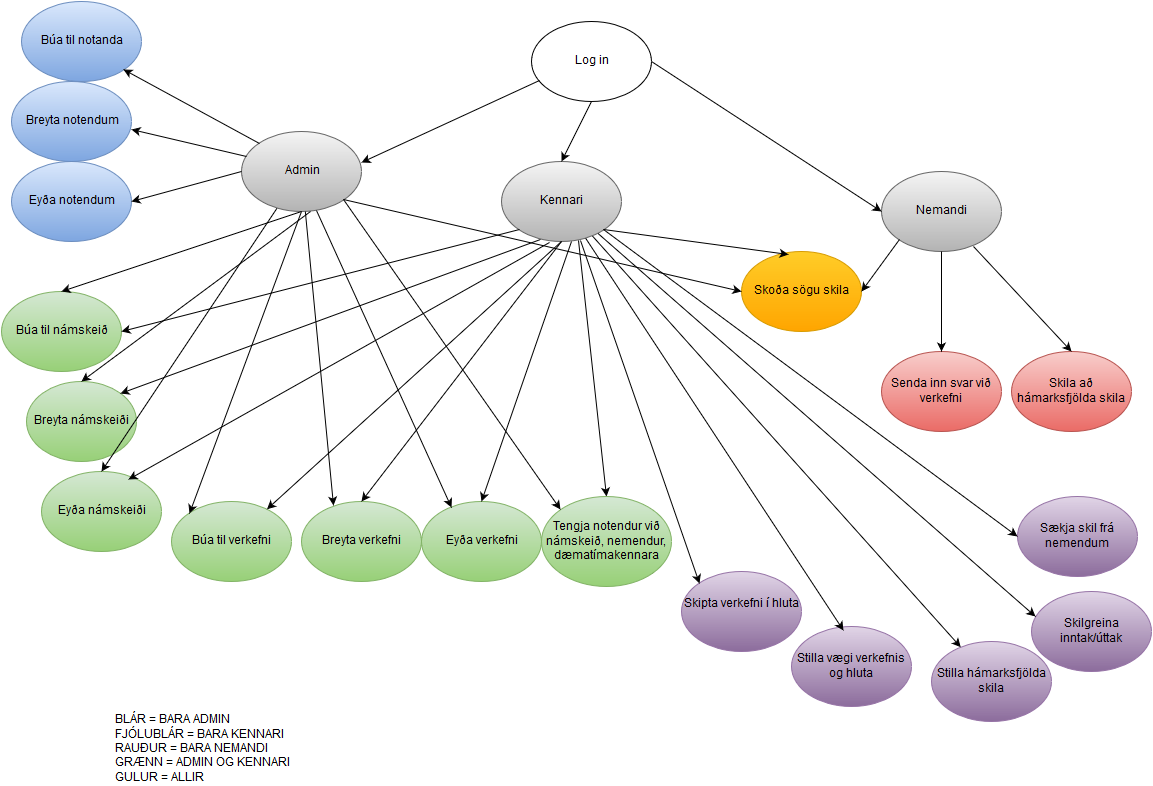

The diagram above was exported from draw.io. Its source (the exported page's mxGraphModel, read from the mxfile embedded in the PNG):
<mxGraphModel dx="2048" dy="1788" grid="1" gridSize="10" guides="1" tooltips="1" connect="1" arrows="1" fold="1" page="1" pageScale="1" pageWidth="826" pageHeight="1169" background="#ffffff" math="0" shadow="0">
  <root>
    <mxCell id="0" />
    <mxCell id="1" parent="0" />
    <mxCell id="7cc937a4d60a29b1-1" value="Log in&lt;br&gt;" style="ellipse;whiteSpace=wrap;html=1;fillColor=#ffffff;strokeColor=#000000;" vertex="1" parent="1">
      <mxGeometry x="340" y="-60" width="120" height="80" as="geometry" />
    </mxCell>
    <mxCell id="7cc937a4d60a29b1-2" value="Admin" style="ellipse;whiteSpace=wrap;html=1;plain-gray" vertex="1" parent="1">
      <mxGeometry x="50" y="50" width="120" height="80" as="geometry" />
    </mxCell>
    <mxCell id="7cc937a4d60a29b1-3" value="Kennari" style="ellipse;whiteSpace=wrap;html=1;plain-gray" vertex="1" parent="1">
      <mxGeometry x="310" y="80" width="120" height="80" as="geometry" />
    </mxCell>
    <mxCell id="7cc937a4d60a29b1-4" value="Nemandi" style="ellipse;whiteSpace=wrap;html=1;plain-gray" vertex="1" parent="1">
      <mxGeometry x="690" y="90" width="120" height="80" as="geometry" />
    </mxCell>
    <mxCell id="7cc937a4d60a29b1-5" value="" style="endArrow=classic;html=1;exitX=0.067;exitY=0.738;entryX=1;entryY=0.388;entryPerimeter=0;exitPerimeter=0;" edge="1" parent="1" source="7cc937a4d60a29b1-1" target="7cc937a4d60a29b1-2">
      <mxGeometry width="50" height="50" relative="1" as="geometry">
        <mxPoint x="300" y="180" as="sourcePoint" />
        <mxPoint x="350" y="130" as="targetPoint" />
      </mxGeometry>
    </mxCell>
    <mxCell id="7cc937a4d60a29b1-6" value="" style="endArrow=classic;html=1;exitX=0.5;exitY=1;entryX=0.5;entryY=0;" edge="1" parent="1" source="7cc937a4d60a29b1-1" target="7cc937a4d60a29b1-3">
      <mxGeometry x="210" y="140" width="50" height="50" as="geometry">
        <mxPoint x="410" y="140" as="sourcePoint" />
        <mxPoint x="210" y="221" as="targetPoint" />
      </mxGeometry>
    </mxCell>
    <mxCell id="7cc937a4d60a29b1-7" value="" style="endArrow=classic;html=1;entryX=0;entryY=0.5;exitX=1;exitY=0.5;" edge="1" parent="1" source="7cc937a4d60a29b1-1" target="7cc937a4d60a29b1-4">
      <mxGeometry x="220" y="150" width="50" height="50" as="geometry">
        <mxPoint x="400" y="130" as="sourcePoint" />
        <mxPoint x="220" y="231" as="targetPoint" />
      </mxGeometry>
    </mxCell>
    <mxCell id="7cc937a4d60a29b1-12" value="Búa til námskeið&lt;br&gt;" style="ellipse;whiteSpace=wrap;html=1;plain-green" vertex="1" parent="1">
      <mxGeometry x="-190" y="210" width="120" height="80" as="geometry" />
    </mxCell>
    <mxCell id="7cc937a4d60a29b1-13" value="" style="endArrow=classic;html=1;exitX=0.5;exitY=1;entryX=0.5;entryY=0;" edge="1" parent="1" source="7cc937a4d60a29b1-2" target="7cc937a4d60a29b1-12">
      <mxGeometry x="20" y="310" width="50" height="50" as="geometry">
        <mxPoint x="140" y="310" as="sourcePoint" />
        <mxPoint x="20" y="380" as="targetPoint" />
      </mxGeometry>
    </mxCell>
    <mxCell id="7cc937a4d60a29b1-14" value="" style="endArrow=classic;html=1;entryX=1;entryY=0.5;exitX=0;exitY=1;" edge="1" parent="1" source="7cc937a4d60a29b1-3" target="7cc937a4d60a29b1-12">
      <mxGeometry x="250" y="280" width="50" height="50" as="geometry">
        <mxPoint x="370" y="280" as="sourcePoint" />
        <mxPoint x="250" y="350" as="targetPoint" />
      </mxGeometry>
    </mxCell>
    <mxCell id="7cc937a4d60a29b1-15" value="Eyða notendum&lt;br&gt;" style="ellipse;whiteSpace=wrap;html=1;plain-blue" vertex="1" parent="1">
      <mxGeometry x="-180" y="80" width="120" height="80" as="geometry" />
    </mxCell>
    <mxCell id="7cc937a4d60a29b1-16" value="Breyta notendum&lt;br&gt;" style="ellipse;whiteSpace=wrap;html=1;plain-blue" vertex="1" parent="1">
      <mxGeometry x="-180" width="120" height="80" as="geometry" />
    </mxCell>
    <mxCell id="7cc937a4d60a29b1-17" value="Búa til notanda&lt;br&gt;" style="ellipse;whiteSpace=wrap;html=1;plain-blue" vertex="1" parent="1">
      <mxGeometry x="-170" y="-80" width="120" height="80" as="geometry" />
    </mxCell>
    <mxCell id="7cc937a4d60a29b1-18" value="" style="endArrow=classic;html=1;exitX=0;exitY=0;entryX=1;entryY=1;" edge="1" parent="1" source="7cc937a4d60a29b1-2" target="7cc937a4d60a29b1-17">
      <mxGeometry x="-100" y="60" width="50" height="50" as="geometry">
        <mxPoint x="140" y="60" as="sourcePoint" />
        <mxPoint x="-100" y="171" as="targetPoint" />
      </mxGeometry>
    </mxCell>
    <mxCell id="7cc937a4d60a29b1-19" value="" style="endArrow=classic;html=1;exitX=0.042;exitY=0.313;entryX=1;entryY=0.6;entryPerimeter=0;exitPerimeter=0;" edge="1" parent="1" source="7cc937a4d60a29b1-2" target="7cc937a4d60a29b1-16">
      <mxGeometry x="-90" y="70" width="50" height="50" as="geometry">
        <mxPoint x="68" y="232" as="sourcePoint" />
        <mxPoint x="-68" y="158" as="targetPoint" />
      </mxGeometry>
    </mxCell>
    <mxCell id="7cc937a4d60a29b1-20" value="" style="endArrow=classic;html=1;exitX=0;exitY=0.5;entryX=1;entryY=0.5;" edge="1" parent="1" source="7cc937a4d60a29b1-2" target="7cc937a4d60a29b1-15">
      <mxGeometry x="-80" y="80" width="50" height="50" as="geometry">
        <mxPoint x="78" y="242" as="sourcePoint" />
        <mxPoint x="-58" y="273" as="targetPoint" />
      </mxGeometry>
    </mxCell>
    <mxCell id="7cc937a4d60a29b1-21" value="&lt;span id=&quot;docs-internal-guid-e0cfc74d-542f-a57a-df82-94ed7cf9ab14&quot;&gt;Breyta námskeiði&lt;/span&gt;" style="ellipse;whiteSpace=wrap;html=1;plain-green" vertex="1" parent="1">
      <mxGeometry x="-165" y="300" width="110" height="80" as="geometry" />
    </mxCell>
    <mxCell id="7cc937a4d60a29b1-22" value="Eyða námskeiði&lt;br&gt;" style="ellipse;whiteSpace=wrap;html=1;plain-green" vertex="1" parent="1">
      <mxGeometry x="-150" y="390" width="120" height="80" as="geometry" />
    </mxCell>
    <mxCell id="7cc937a4d60a29b1-23" value="Búa til verkefni&lt;br&gt;" style="ellipse;whiteSpace=wrap;html=1;plain-green" vertex="1" parent="1">
      <mxGeometry x="-20" y="420" width="120" height="80" as="geometry" />
    </mxCell>
    <mxCell id="7cc937a4d60a29b1-25" value="" style="endArrow=classic;html=1;exitX=0.575;exitY=1;exitPerimeter=0;entryX=0.5;entryY=0;" edge="1" parent="1" source="7cc937a4d60a29b1-2" target="7cc937a4d60a29b1-21">
      <mxGeometry width="50" height="50" relative="1" as="geometry">
        <mxPoint x="140" y="390" as="sourcePoint" />
        <mxPoint x="190" y="340" as="targetPoint" />
      </mxGeometry>
    </mxCell>
    <mxCell id="7cc937a4d60a29b1-26" value="" style="endArrow=classic;html=1;entryX=0.5;entryY=0;" edge="1" parent="1" source="7cc937a4d60a29b1-2" target="7cc937a4d60a29b1-22">
      <mxGeometry x="119" y="300" width="50" height="50" as="geometry">
        <mxPoint x="119" y="300" as="sourcePoint" />
        <mxPoint x="125" y="410" as="targetPoint" />
      </mxGeometry>
    </mxCell>
    <mxCell id="7cc937a4d60a29b1-27" value="" style="endArrow=classic;html=1;exitX=0.5;exitY=1;entryX=0;entryY=0;" edge="1" parent="1" source="7cc937a4d60a29b1-2" target="7cc937a4d60a29b1-23">
      <mxGeometry x="129" y="310" width="50" height="50" as="geometry">
        <mxPoint x="129" y="310" as="sourcePoint" />
        <mxPoint x="135" y="420" as="targetPoint" />
      </mxGeometry>
    </mxCell>
    <mxCell id="7cc937a4d60a29b1-28" value="" style="endArrow=classic;html=1;exitX=0.5;exitY=1;" edge="1" parent="1" source="7cc937a4d60a29b1-3" target="7cc937a4d60a29b1-23">
      <mxGeometry x="139" y="320" width="50" height="50" as="geometry">
        <mxPoint x="139" y="320" as="sourcePoint" />
        <mxPoint x="145" y="430" as="targetPoint" />
      </mxGeometry>
    </mxCell>
    <mxCell id="7cc937a4d60a29b1-29" value="" style="endArrow=classic;html=1;exitX=0.4;exitY=1.013;exitPerimeter=0;entryX=0.725;entryY=0.1;entryPerimeter=0;" edge="1" parent="1" source="7cc937a4d60a29b1-3" target="7cc937a4d60a29b1-22">
      <mxGeometry x="149" y="330" width="50" height="50" as="geometry">
        <mxPoint x="400" y="290" as="sourcePoint" />
        <mxPoint x="372.14199738925026" y="410.46703831675586" as="targetPoint" />
      </mxGeometry>
    </mxCell>
    <mxCell id="7cc937a4d60a29b1-30" value="" style="endArrow=classic;html=1;exitX=0.325;exitY=0.975;exitPerimeter=0;entryX=1;entryY=0;" edge="1" parent="1" source="7cc937a4d60a29b1-3" target="7cc937a4d60a29b1-21">
      <mxGeometry x="159" y="340" width="50" height="50" as="geometry">
        <mxPoint x="410" y="300" as="sourcePoint" />
        <mxPoint x="382.14199738925026" y="420.46703831675586" as="targetPoint" />
      </mxGeometry>
    </mxCell>
    <mxCell id="7cc937a4d60a29b1-31" value="Breyta verkefni&lt;br&gt;" style="ellipse;whiteSpace=wrap;html=1;plain-green" vertex="1" parent="1">
      <mxGeometry x="110" y="420" width="120" height="80" as="geometry" />
    </mxCell>
    <mxCell id="7cc937a4d60a29b1-32" value="Eyða verkefni&lt;br&gt;" style="ellipse;whiteSpace=wrap;html=1;plain-green" vertex="1" parent="1">
      <mxGeometry x="230" y="420" width="120" height="80" as="geometry" />
    </mxCell>
    <mxCell id="7cc937a4d60a29b1-33" value="" style="endArrow=classic;html=1;exitX=0.583;exitY=1;entryX=0.5;entryY=0;exitPerimeter=0;" edge="1" parent="1" source="7cc937a4d60a29b1-3" target="7cc937a4d60a29b1-32">
      <mxGeometry width="50" height="50" relative="1" as="geometry">
        <mxPoint x="500" y="350" as="sourcePoint" />
        <mxPoint x="550" y="300" as="targetPoint" />
      </mxGeometry>
    </mxCell>
    <mxCell id="7cc937a4d60a29b1-34" value="" style="endArrow=classic;html=1;exitX=0.5;exitY=1;entryX=0.5;entryY=0;" edge="1" parent="1" source="7cc937a4d60a29b1-3" target="7cc937a4d60a29b1-31">
      <mxGeometry x="457" y="260" width="50" height="50" as="geometry">
        <mxPoint x="457" y="260" as="sourcePoint" />
        <mxPoint x="580" y="410" as="targetPoint" />
      </mxGeometry>
    </mxCell>
    <mxCell id="7cc937a4d60a29b1-35" value="" style="endArrow=classic;html=1;entryX=0.25;entryY=0.075;entryPerimeter=0;exitX=0.625;exitY=0.988;exitPerimeter=0;" edge="1" parent="1" source="7cc937a4d60a29b1-2" target="7cc937a4d60a29b1-32">
      <mxGeometry x="467" y="270" width="50" height="50" as="geometry">
        <mxPoint x="133" y="160" as="sourcePoint" />
        <mxPoint x="590" y="420" as="targetPoint" />
      </mxGeometry>
    </mxCell>
    <mxCell id="7cc937a4d60a29b1-36" value="" style="endArrow=classic;html=1;entryX=0.267;entryY=0.05;entryPerimeter=0;" edge="1" parent="1" source="7cc937a4d60a29b1-2" target="7cc937a4d60a29b1-31">
      <mxGeometry x="477" y="280" width="50" height="50" as="geometry">
        <mxPoint x="169" y="274" as="sourcePoint" />
        <mxPoint x="550" y="416" as="targetPoint" />
      </mxGeometry>
    </mxCell>
    <mxCell id="7cc937a4d60a29b1-39" value="&lt;span id=&quot;docs-internal-guid-e0cfc74d-5440-9e1c-e4c4-137498df8ca4&quot;&gt;Skoða sögu skila&lt;/span&gt;" style="ellipse;whiteSpace=wrap;html=1;plain-orange" vertex="1" parent="1">
      <mxGeometry x="550" y="170" width="120" height="80" as="geometry" />
    </mxCell>
    <mxCell id="7cc937a4d60a29b1-40" value="" style="endArrow=classic;html=1;exitX=0.642;exitY=0.988;exitPerimeter=0;entryX=0.5;entryY=0;" edge="1" parent="1" source="7cc937a4d60a29b1-3" target="7cc937a4d60a29b1-38">
      <mxGeometry width="50" height="50" relative="1" as="geometry">
        <mxPoint x="510" y="400" as="sourcePoint" />
        <mxPoint x="560" y="350" as="targetPoint" />
      </mxGeometry>
    </mxCell>
    <mxCell id="7cc937a4d60a29b1-42" value="" style="endArrow=classic;html=1;exitX=1;exitY=1;entryX=0.5;entryY=0;" edge="1" parent="1" source="7cc937a4d60a29b1-38">
      <mxGeometry x="397" y="169" width="50" height="50" as="geometry">
        <mxPoint x="397" y="169" as="sourcePoint" />
        <mxPoint x="425" y="425" as="targetPoint" />
      </mxGeometry>
    </mxCell>
    <mxCell id="7cc937a4d60a29b1-38" value="&lt;span id=&quot;docs-internal-guid-e0cfc74d-543e-6e32-a5ae-295c1c2dd9aa&quot;&gt;Tengja notendur við námskeið, nemendur, dæmatímakennara&lt;/span&gt;" style="ellipse;whiteSpace=wrap;html=1;plain-green" vertex="1" parent="1">
      <mxGeometry x="350" y="415" width="130" height="90" as="geometry" />
    </mxCell>
    <mxCell id="7cc937a4d60a29b1-43" value="" style="endArrow=classic;html=1;exitX=1;exitY=1;entryX=0;entryY=0;" edge="1" parent="1" source="7cc937a4d60a29b1-2" target="7cc937a4d60a29b1-38">
      <mxGeometry x="397" y="169" width="50" height="50" as="geometry">
        <mxPoint x="152" y="118" as="sourcePoint" />
        <mxPoint x="425" y="425" as="targetPoint" />
      </mxGeometry>
    </mxCell>
    <mxCell id="7cc937a4d60a29b1-44" value="" style="endArrow=classic;html=1;exitX=0;exitY=1;entryX=1;entryY=0.5;" edge="1" parent="1" source="7cc937a4d60a29b1-4" target="7cc937a4d60a29b1-39">
      <mxGeometry x="407" y="179" width="50" height="50" as="geometry">
        <mxPoint x="407" y="179" as="sourcePoint" />
        <mxPoint x="435" y="435" as="targetPoint" />
      </mxGeometry>
    </mxCell>
    <mxCell id="7cc937a4d60a29b1-45" value="" style="endArrow=classic;html=1;exitX=1;exitY=1;entryX=0.392;entryY=0.038;entryPerimeter=0;" edge="1" parent="1" source="7cc937a4d60a29b1-3" target="7cc937a4d60a29b1-39">
      <mxGeometry x="417" y="189" width="50" height="50" as="geometry">
        <mxPoint x="718" y="168" as="sourcePoint" />
        <mxPoint x="545" y="310" as="targetPoint" />
      </mxGeometry>
    </mxCell>
    <mxCell id="7cc937a4d60a29b1-46" value="" style="endArrow=classic;html=1;exitX=1;exitY=1;entryX=0;entryY=0.5;" edge="1" parent="1" source="7cc937a4d60a29b1-2" target="7cc937a4d60a29b1-39">
      <mxGeometry x="427" y="199" width="50" height="50" as="geometry">
        <mxPoint x="728" y="178" as="sourcePoint" />
        <mxPoint x="555" y="320" as="targetPoint" />
      </mxGeometry>
    </mxCell>
    <mxCell id="7cc937a4d60a29b1-47" value="BLÁR = BARA ADMIN&lt;br&gt;FJÓLUBLÁR = BARA KENNARI&lt;br&gt;RAUÐUR = BARA NEMANDI&lt;br&gt;GRÆNN = ADMIN OG KENNARI&lt;br&gt;GULUR = ALLIR&lt;br&gt;" style="text;html=1;resizable=0;points=[];autosize=1;align=left;verticalAlign=top;spacingTop=-4;" vertex="1" parent="1">
      <mxGeometry x="-78" y="630" width="200" height="70" as="geometry" />
    </mxCell>
    <mxCell id="7cc937a4d60a29b1-49" value="&lt;span id=&quot;docs-internal-guid-e0cfc74d-5446-c761-a3e8-2b1cc34c7e34&quot;&gt;Skila að hámarksfjölda skila&lt;/span&gt;" style="ellipse;whiteSpace=wrap;html=1;plain-red" vertex="1" parent="1">
      <mxGeometry x="820" y="270" width="120" height="80" as="geometry" />
    </mxCell>
    <mxCell id="7cc937a4d60a29b1-50" value="&lt;span id=&quot;docs-internal-guid-e0cfc74d-5446-7cf0-d86f-0edd4eaf39ec&quot;&gt;Senda inn svar við verkefni&lt;/span&gt;" style="ellipse;whiteSpace=wrap;html=1;plain-red" vertex="1" parent="1">
      <mxGeometry x="690" y="270" width="120" height="80" as="geometry" />
    </mxCell>
    <mxCell id="7cc937a4d60a29b1-51" value="" style="endArrow=classic;html=1;exitX=0.5;exitY=1;entryX=0.5;entryY=0;" edge="1" parent="1" source="7cc937a4d60a29b1-4" target="7cc937a4d60a29b1-50">
      <mxGeometry width="50" height="50" relative="1" as="geometry">
        <mxPoint x="750" y="250" as="sourcePoint" />
        <mxPoint x="800" y="200" as="targetPoint" />
      </mxGeometry>
    </mxCell>
    <mxCell id="7cc937a4d60a29b1-52" value="" style="endArrow=classic;html=1;exitX=0.767;exitY=0.938;entryX=0.5;entryY=0;exitPerimeter=0;" edge="1" parent="1" source="7cc937a4d60a29b1-4" target="7cc937a4d60a29b1-49">
      <mxGeometry x="760" y="180" width="50" height="50" as="geometry">
        <mxPoint x="760" y="180" as="sourcePoint" />
        <mxPoint x="760" y="280" as="targetPoint" />
      </mxGeometry>
    </mxCell>
    <mxCell id="7cc937a4d60a29b1-53" value="&lt;span id=&quot;docs-internal-guid-e0cfc74d-5449-2847-4502-af3a00dfeeb6&quot;&gt;Skipta verkefni í hluta&lt;/span&gt;" style="ellipse;whiteSpace=wrap;html=1;plain-purple" vertex="1" parent="1">
      <mxGeometry x="490" y="490" width="120" height="80" as="geometry" />
    </mxCell>
    <mxCell id="7cc937a4d60a29b1-54" value="&lt;span id=&quot;docs-internal-guid-e0cfc74d-5449-3ec8-f798-13ee78d7b94c&quot;&gt;Stilla vægi verkefnis og hluta&lt;/span&gt;" style="ellipse;whiteSpace=wrap;html=1;plain-purple" vertex="1" parent="1">
      <mxGeometry x="600" y="545" width="120" height="80" as="geometry" />
    </mxCell>
    <mxCell id="7cc937a4d60a29b1-55" value="&lt;span id=&quot;docs-internal-guid-e0cfc74d-5449-a445-94d2-1ebbc1b5626d&quot;&gt;Sækja skil frá nemendum&lt;/span&gt;" style="ellipse;whiteSpace=wrap;html=1;plain-purple" vertex="1" parent="1">
      <mxGeometry x="826" y="415" width="120" height="80" as="geometry" />
    </mxCell>
    <mxCell id="7cc937a4d60a29b1-56" value="&lt;span id=&quot;docs-internal-guid-e0cfc74d-5449-8780-f661-8bc0d06d2e8c&quot;&gt;Skilgreina inntak/úttak&lt;/span&gt;" style="ellipse;whiteSpace=wrap;html=1;plain-purple" vertex="1" parent="1">
      <mxGeometry x="840" y="510" width="120" height="80" as="geometry" />
    </mxCell>
    <mxCell id="7cc937a4d60a29b1-57" value="&lt;span id=&quot;docs-internal-guid-e0cfc74d-5449-5cf9-bd17-f27f835b79c2&quot;&gt;Stilla hámarksfjölda skila&lt;/span&gt;" style="ellipse;whiteSpace=wrap;html=1;plain-purple" vertex="1" parent="1">
      <mxGeometry x="740" y="560" width="120" height="80" as="geometry" />
    </mxCell>
    <mxCell id="7cc937a4d60a29b1-58" value="" style="endArrow=classic;html=1;exitX=0.658;exitY=0.988;exitPerimeter=0;entryX=0;entryY=0;" edge="1" parent="1" source="7cc937a4d60a29b1-3" target="7cc937a4d60a29b1-53">
      <mxGeometry width="50" height="50" relative="1" as="geometry">
        <mxPoint x="470" y="380" as="sourcePoint" />
        <mxPoint x="520" y="330" as="targetPoint" />
      </mxGeometry>
    </mxCell>
    <mxCell id="7cc937a4d60a29b1-59" value="" style="endArrow=classic;html=1;entryX=0.433;entryY=0.05;entryPerimeter=0;" edge="1" parent="1" source="7cc937a4d60a29b1-3" target="7cc937a4d60a29b1-54">
      <mxGeometry x="399" y="169" width="50" height="50" as="geometry">
        <mxPoint x="399" y="169" as="sourcePoint" />
        <mxPoint x="518" y="512" as="targetPoint" />
      </mxGeometry>
    </mxCell>
    <mxCell id="7cc937a4d60a29b1-60" value="" style="endArrow=classic;html=1;" edge="1" parent="1" source="7cc937a4d60a29b1-3" target="7cc937a4d60a29b1-57">
      <mxGeometry x="409" y="179" width="50" height="50" as="geometry">
        <mxPoint x="409" y="179" as="sourcePoint" />
        <mxPoint x="528" y="522" as="targetPoint" />
      </mxGeometry>
    </mxCell>
    <mxCell id="7cc937a4d60a29b1-61" value="" style="endArrow=classic;html=1;entryX=0.033;entryY=0.313;entryPerimeter=0;" edge="1" parent="1" source="7cc937a4d60a29b1-3" target="7cc937a4d60a29b1-56">
      <mxGeometry x="419" y="189" width="50" height="50" as="geometry">
        <mxPoint x="419" y="189" as="sourcePoint" />
        <mxPoint x="538" y="532" as="targetPoint" />
      </mxGeometry>
    </mxCell>
    <mxCell id="7cc937a4d60a29b1-62" value="" style="endArrow=classic;html=1;exitX=1;exitY=1;entryX=0;entryY=0.5;" edge="1" parent="1" source="7cc937a4d60a29b1-3" target="7cc937a4d60a29b1-55">
      <mxGeometry x="429" y="199" width="50" height="50" as="geometry">
        <mxPoint x="429" y="199" as="sourcePoint" />
        <mxPoint x="548" y="542" as="targetPoint" />
      </mxGeometry>
    </mxCell>
  </root>
</mxGraphModel>